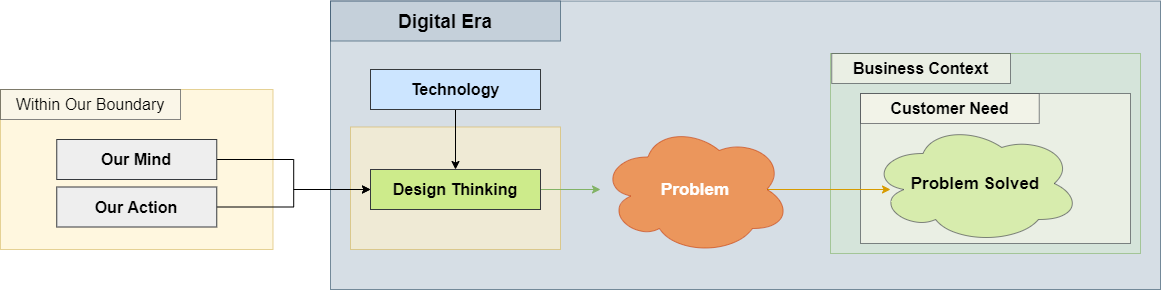

The diagram above was exported from draw.io. Its source (the exported page's mxGraphModel, read from the mxfile embedded in the PNG):
<mxGraphModel dx="1422" dy="822" grid="1" gridSize="10" guides="1" tooltips="1" connect="1" arrows="1" fold="1" page="1" pageScale="1" pageWidth="850" pageHeight="1100" math="0" shadow="0">
  <root>
    <mxCell id="uYkJxMsZY_AkZfQFwE-y-0" />
    <mxCell id="uYkJxMsZY_AkZfQFwE-y-1" parent="uYkJxMsZY_AkZfQFwE-y-0" />
    <mxCell id="WEVWXD2i-pYXb-84fmIm-2" value="&lt;span style=&quot;color: rgba(0 , 0 , 0 , 0) ; font-family: monospace ; font-size: 0px&quot;&gt;%3CmxGraphModel%3E%3Croot%3E%3CmxCell%20id%3D%220%22%2F%3E%3CmxCell%20id%3D%221%22%20parent%3D%220%22%2F%3E%3CmxCell%20id%3D%222%22%20value%3D%22%26lt%3Bfont%20style%3D%26quot%3Bfont-size%3A%2016px%26quot%3B%26gt%3BOur%20Mind%26lt%3Bbr%26gt%3B%26lt%3B%2Ffont%26gt%3B%22%20style%3D%22rounded%3D0%3BwhiteSpace%3Dwrap%3Bhtml%3D1%3BfillColor%3D%23d5e8d4%3BstrokeColor%3D%2382b366%3B%22%20vertex%3D%221%22%20parent%3D%221%22%3E%3CmxGeometry%20x%3D%22410%22%20y%3D%22300%22%20width%3D%22160%22%20height%3D%2240%22%20as%3D%22geometry%22%2F%3E%3C%2FmxCell%3E%3C%2Froot%3E%3C%2FmxGraphModel%3E&lt;/span&gt;" style="rounded=0;whiteSpace=wrap;html=1;opacity=60;fillColor=#bac8d3;strokeColor=#23445d;" vertex="1" parent="uYkJxMsZY_AkZfQFwE-y-1">
      <mxGeometry x="390" y="201.5" width="830" height="288.5" as="geometry" />
    </mxCell>
    <mxCell id="uMD4UwlQgVzeMaCbS3qp-6" value="&lt;span style=&quot;color: rgba(0 , 0 , 0 , 0) ; font-family: monospace ; font-size: 0px&quot;&gt;%3CmxGraphModel%3E%3Croot%3E%3CmxCell%20id%3D%220%22%2F%3E%3CmxCell%20id%3D%221%22%20parent%3D%220%22%2F%3E%3CmxCell%20id%3D%222%22%20value%3D%22%26lt%3Bfont%20style%3D%26quot%3Bfont-size%3A%2016px%26quot%3B%26gt%3BOur%20Mind%26lt%3Bbr%26gt%3B%26lt%3B%2Ffont%26gt%3B%22%20style%3D%22rounded%3D0%3BwhiteSpace%3Dwrap%3Bhtml%3D1%3BfillColor%3D%23d5e8d4%3BstrokeColor%3D%2382b366%3B%22%20vertex%3D%221%22%20parent%3D%221%22%3E%3CmxGeometry%20x%3D%22410%22%20y%3D%22300%22%20width%3D%22160%22%20height%3D%2240%22%20as%3D%22geometry%22%2F%3E%3C%2FmxCell%3E%3C%2Froot%3E%3C%2FmxGraphModel%3E&lt;/span&gt;" style="rounded=0;whiteSpace=wrap;html=1;fillColor=#d5e8d4;strokeColor=#82b366;opacity=60;" vertex="1" parent="uYkJxMsZY_AkZfQFwE-y-1">
      <mxGeometry x="890" y="254" width="310" height="200" as="geometry" />
    </mxCell>
    <mxCell id="HfGWJ6pXrK46ntsLLVM8-4" value="&lt;span style=&quot;color: rgba(0 , 0 , 0 , 0) ; font-family: monospace ; font-size: 0px&quot;&gt;%3CmxGraphModel%3E%3Croot%3E%3CmxCell%20id%3D%220%22%2F%3E%3CmxCell%20id%3D%221%22%20parent%3D%220%22%2F%3E%3CmxCell%20id%3D%222%22%20value%3D%22%26lt%3Bfont%20style%3D%26quot%3Bfont-size%3A%2016px%26quot%3B%26gt%3BOur%20Mind%26lt%3Bbr%26gt%3B%26lt%3B%2Ffont%26gt%3B%22%20style%3D%22rounded%3D0%3BwhiteSpace%3Dwrap%3Bhtml%3D1%3BfillColor%3D%23d5e8d4%3BstrokeColor%3D%2382b366%3B%22%20vertex%3D%221%22%20parent%3D%221%22%3E%3CmxGeometry%20x%3D%22410%22%20y%3D%22300%22%20width%3D%22160%22%20height%3D%2240%22%20as%3D%22geometry%22%2F%3E%3C%2FmxCell%3E%3C%2Froot%3E%3C%2FmxGraphModel%3E&lt;/span&gt;" style="rounded=0;whiteSpace=wrap;html=1;fillColor=#f9f7ed;strokeColor=#36393d;opacity=60;" vertex="1" parent="uYkJxMsZY_AkZfQFwE-y-1">
      <mxGeometry x="920" y="294" width="270" height="150" as="geometry" />
    </mxCell>
    <mxCell id="4qXauVJAUQr0XkLmdC1L-6" value="&lt;span style=&quot;color: rgba(0 , 0 , 0 , 0) ; font-family: monospace ; font-size: 0px&quot;&gt;%3CmxGraphModel%3E%3Croot%3E%3CmxCell%20id%3D%220%22%2F%3E%3CmxCell%20id%3D%221%22%20parent%3D%220%22%2F%3E%3CmxCell%20id%3D%222%22%20value%3D%22%26lt%3Bfont%20style%3D%26quot%3Bfont-size%3A%2016px%26quot%3B%26gt%3BOur%20Mind%26lt%3Bbr%26gt%3B%26lt%3B%2Ffont%26gt%3B%22%20style%3D%22rounded%3D0%3BwhiteSpace%3Dwrap%3Bhtml%3D1%3BfillColor%3D%23d5e8d4%3BstrokeColor%3D%2382b366%3B%22%20vertex%3D%221%22%20parent%3D%221%22%3E%3CmxGeometry%20x%3D%22410%22%20y%3D%22300%22%20width%3D%22160%22%20height%3D%2240%22%20as%3D%22geometry%22%2F%3E%3C%2FmxCell%3E%3C%2Froot%3E%3C%2FmxGraphModel%3E&lt;/span&gt;" style="rounded=0;whiteSpace=wrap;html=1;fillColor=#fff2cc;strokeColor=#d6b656;opacity=60;" vertex="1" parent="uYkJxMsZY_AkZfQFwE-y-1">
      <mxGeometry x="410" y="327.5" width="210" height="122.5" as="geometry" />
    </mxCell>
    <mxCell id="yl1DtHLWTnLsYraScW-2-0" value="&lt;span style=&quot;color: rgba(0 , 0 , 0 , 0) ; font-family: monospace ; font-size: 0px&quot;&gt;%3CmxGraphModel%3E%3Croot%3E%3CmxCell%20id%3D%220%22%2F%3E%3CmxCell%20id%3D%221%22%20parent%3D%220%22%2F%3E%3CmxCell%20id%3D%222%22%20value%3D%22%26lt%3Bfont%20style%3D%26quot%3Bfont-size%3A%2016px%26quot%3B%26gt%3BOur%20Mind%26lt%3Bbr%26gt%3B%26lt%3B%2Ffont%26gt%3B%22%20style%3D%22rounded%3D0%3BwhiteSpace%3Dwrap%3Bhtml%3D1%3BfillColor%3D%23d5e8d4%3BstrokeColor%3D%2382b366%3B%22%20vertex%3D%221%22%20parent%3D%221%22%3E%3CmxGeometry%20x%3D%22410%22%20y%3D%22300%22%20width%3D%22160%22%20height%3D%2240%22%20as%3D%22geometry%22%2F%3E%3C%2FmxCell%3E%3C%2Froot%3E%3C%2FmxGraphModel%3E&lt;/span&gt;" style="rounded=0;whiteSpace=wrap;html=1;fillColor=#fff2cc;strokeColor=#d6b656;opacity=60;" vertex="1" parent="uYkJxMsZY_AkZfQFwE-y-1">
      <mxGeometry x="60" y="290" width="272.5" height="160" as="geometry" />
    </mxCell>
    <mxCell id="4qXauVJAUQr0XkLmdC1L-9" style="edgeStyle=orthogonalEdgeStyle;rounded=0;orthogonalLoop=1;jettySize=auto;html=1;exitX=1;exitY=0.5;exitDx=0;exitDy=0;" edge="1" parent="uYkJxMsZY_AkZfQFwE-y-1" source="HfGWJ6pXrK46ntsLLVM8-0" target="4qXauVJAUQr0XkLmdC1L-7">
      <mxGeometry relative="1" as="geometry" />
    </mxCell>
    <mxCell id="HfGWJ6pXrK46ntsLLVM8-0" value="&lt;font style=&quot;font-size: 16px&quot;&gt;&lt;b&gt;Our Mind&lt;/b&gt;&lt;br&gt;&lt;/font&gt;" style="rounded=0;whiteSpace=wrap;html=1;fillColor=#eeeeee;strokeColor=#36393d;" vertex="1" parent="uYkJxMsZY_AkZfQFwE-y-1">
      <mxGeometry x="116.25" y="340" width="160" height="40" as="geometry" />
    </mxCell>
    <mxCell id="4qXauVJAUQr0XkLmdC1L-8" style="edgeStyle=orthogonalEdgeStyle;rounded=0;orthogonalLoop=1;jettySize=auto;html=1;exitX=1;exitY=0.5;exitDx=0;exitDy=0;" edge="1" parent="uYkJxMsZY_AkZfQFwE-y-1" source="HfGWJ6pXrK46ntsLLVM8-1" target="4qXauVJAUQr0XkLmdC1L-7">
      <mxGeometry relative="1" as="geometry" />
    </mxCell>
    <mxCell id="HfGWJ6pXrK46ntsLLVM8-1" value="&lt;font style=&quot;font-size: 16px&quot;&gt;&lt;b&gt;Our Action&lt;/b&gt;&lt;br&gt;&lt;/font&gt;" style="rounded=0;whiteSpace=wrap;html=1;fillColor=#eeeeee;strokeColor=#36393d;" vertex="1" parent="uYkJxMsZY_AkZfQFwE-y-1">
      <mxGeometry x="116.25" y="387.5" width="160" height="40" as="geometry" />
    </mxCell>
    <mxCell id="HfGWJ6pXrK46ntsLLVM8-3" value="&lt;font style=&quot;font-size: 16px&quot;&gt;Within Our Boundary&lt;/font&gt;" style="text;html=1;strokeColor=#36393d;fillColor=#f9f7ed;align=center;verticalAlign=middle;whiteSpace=wrap;rounded=0;opacity=60;" vertex="1" parent="uYkJxMsZY_AkZfQFwE-y-1">
      <mxGeometry x="60" y="290" width="180" height="30" as="geometry" />
    </mxCell>
    <mxCell id="4qXauVJAUQr0XkLmdC1L-4" value="&lt;font style=&quot;font-size: 16px&quot;&gt;&lt;b&gt;Business Context&lt;/b&gt;&lt;/font&gt;" style="text;html=1;strokeColor=#36393d;fillColor=#f9f7ed;align=center;verticalAlign=middle;whiteSpace=wrap;rounded=0;opacity=60;" vertex="1" parent="uYkJxMsZY_AkZfQFwE-y-1">
      <mxGeometry x="891.25" y="254" width="178.75" height="30" as="geometry" />
    </mxCell>
    <mxCell id="4qXauVJAUQr0XkLmdC1L-5" value="&lt;b&gt;&lt;font style=&quot;font-size: 17px&quot;&gt;Problem Solved&lt;/font&gt;&lt;/b&gt;" style="ellipse;shape=cloud;whiteSpace=wrap;html=1;opacity=60;fillColor=#cdeb8b;strokeColor=#36393d;" vertex="1" parent="uYkJxMsZY_AkZfQFwE-y-1">
      <mxGeometry x="930" y="324" width="210" height="120" as="geometry" />
    </mxCell>
    <mxCell id="WEVWXD2i-pYXb-84fmIm-0" style="edgeStyle=orthogonalEdgeStyle;rounded=0;orthogonalLoop=1;jettySize=auto;html=1;exitX=1;exitY=0.5;exitDx=0;exitDy=0;fillColor=#d5e8d4;strokeColor=#82b366;" edge="1" parent="uYkJxMsZY_AkZfQFwE-y-1" source="4qXauVJAUQr0XkLmdC1L-7" target="W9-7eFKzxiKJghNbSQ8d-0">
      <mxGeometry relative="1" as="geometry" />
    </mxCell>
    <mxCell id="4qXauVJAUQr0XkLmdC1L-7" value="&lt;font style=&quot;font-size: 16px&quot;&gt;&lt;b&gt;Design Thinking&lt;/b&gt;&lt;br&gt;&lt;/font&gt;" style="rounded=0;whiteSpace=wrap;html=1;fillColor=#cdeb8b;strokeColor=#36393d;" vertex="1" parent="uYkJxMsZY_AkZfQFwE-y-1">
      <mxGeometry x="430" y="370" width="170" height="40" as="geometry" />
    </mxCell>
    <mxCell id="WEVWXD2i-pYXb-84fmIm-1" style="edgeStyle=orthogonalEdgeStyle;rounded=0;orthogonalLoop=1;jettySize=auto;html=1;exitX=0.875;exitY=0.5;exitDx=0;exitDy=0;exitPerimeter=0;fillColor=#ffe6cc;strokeColor=#d79b00;" edge="1" parent="uYkJxMsZY_AkZfQFwE-y-1" source="W9-7eFKzxiKJghNbSQ8d-0">
      <mxGeometry relative="1" as="geometry">
        <mxPoint x="950" y="390" as="targetPoint" />
      </mxGeometry>
    </mxCell>
    <mxCell id="W9-7eFKzxiKJghNbSQ8d-0" value="&lt;b&gt;&lt;font style=&quot;font-size: 17px&quot;&gt;Problem&lt;/font&gt;&lt;/b&gt;" style="ellipse;shape=cloud;whiteSpace=wrap;html=1;opacity=60;fillColor=#fa6800;strokeColor=#C73500;fontColor=#ffffff;" vertex="1" parent="uYkJxMsZY_AkZfQFwE-y-1">
      <mxGeometry x="660" y="325" width="190" height="130" as="geometry" />
    </mxCell>
    <mxCell id="W9-7eFKzxiKJghNbSQ8d-2" style="edgeStyle=orthogonalEdgeStyle;rounded=0;orthogonalLoop=1;jettySize=auto;html=1;exitX=0.5;exitY=1;exitDx=0;exitDy=0;" edge="1" parent="uYkJxMsZY_AkZfQFwE-y-1" source="W9-7eFKzxiKJghNbSQ8d-1" target="4qXauVJAUQr0XkLmdC1L-7">
      <mxGeometry relative="1" as="geometry" />
    </mxCell>
    <mxCell id="W9-7eFKzxiKJghNbSQ8d-1" value="&lt;font style=&quot;font-size: 16px&quot;&gt;&lt;b&gt;Technology&lt;/b&gt;&lt;br&gt;&lt;/font&gt;" style="rounded=0;whiteSpace=wrap;html=1;fillColor=#cce5ff;strokeColor=#36393d;" vertex="1" parent="uYkJxMsZY_AkZfQFwE-y-1">
      <mxGeometry x="430" y="270" width="170" height="40" as="geometry" />
    </mxCell>
    <mxCell id="uMD4UwlQgVzeMaCbS3qp-5" value="&lt;font style=&quot;font-size: 16px&quot;&gt;&lt;b&gt;Customer Need&lt;/b&gt;&lt;/font&gt;" style="text;html=1;strokeColor=#36393d;fillColor=#f9f7ed;align=center;verticalAlign=middle;whiteSpace=wrap;rounded=0;opacity=60;" vertex="1" parent="uYkJxMsZY_AkZfQFwE-y-1">
      <mxGeometry x="920" y="294" width="178.75" height="30" as="geometry" />
    </mxCell>
    <mxCell id="WEVWXD2i-pYXb-84fmIm-5" value="&lt;font size=&quot;1&quot;&gt;&lt;b style=&quot;font-size: 19px&quot;&gt;Digital Era&lt;/b&gt;&lt;/font&gt;" style="text;html=1;strokeColor=#23445d;fillColor=#bac8d3;align=center;verticalAlign=middle;whiteSpace=wrap;rounded=0;opacity=60;" vertex="1" parent="uYkJxMsZY_AkZfQFwE-y-1">
      <mxGeometry x="390" y="201.5" width="230" height="40" as="geometry" />
    </mxCell>
  </root>
</mxGraphModel>